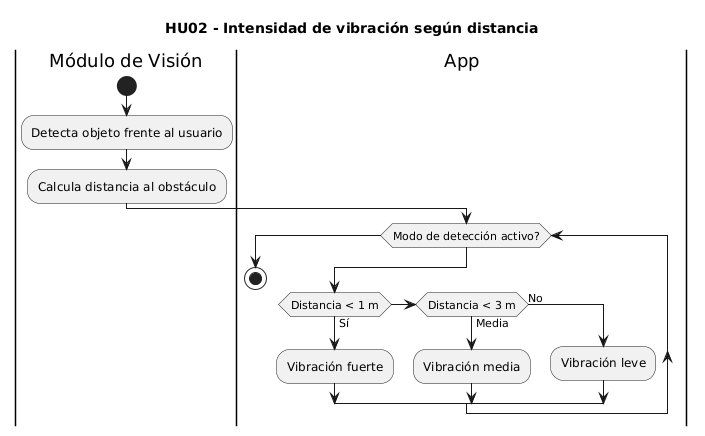

The diagram above was rendered by PlantUML. Its source (embedded in the PNG):
@startuml
title HU02 - Intensidad de vibración según distancia

|Módulo de Visión|
start
:Detecta objeto frente al usuario;
:Calcula distancia al obstáculo;

|App|
while (Modo de detección activo?)
  if (Distancia < 1 m) then (Sí)
    :Vibración fuerte;
  elseif (Distancia < 3 m) then (Media)
    :Vibración media;
  else (No)
    :Vibración leve;
  endif
endwhile

stop
@enduml